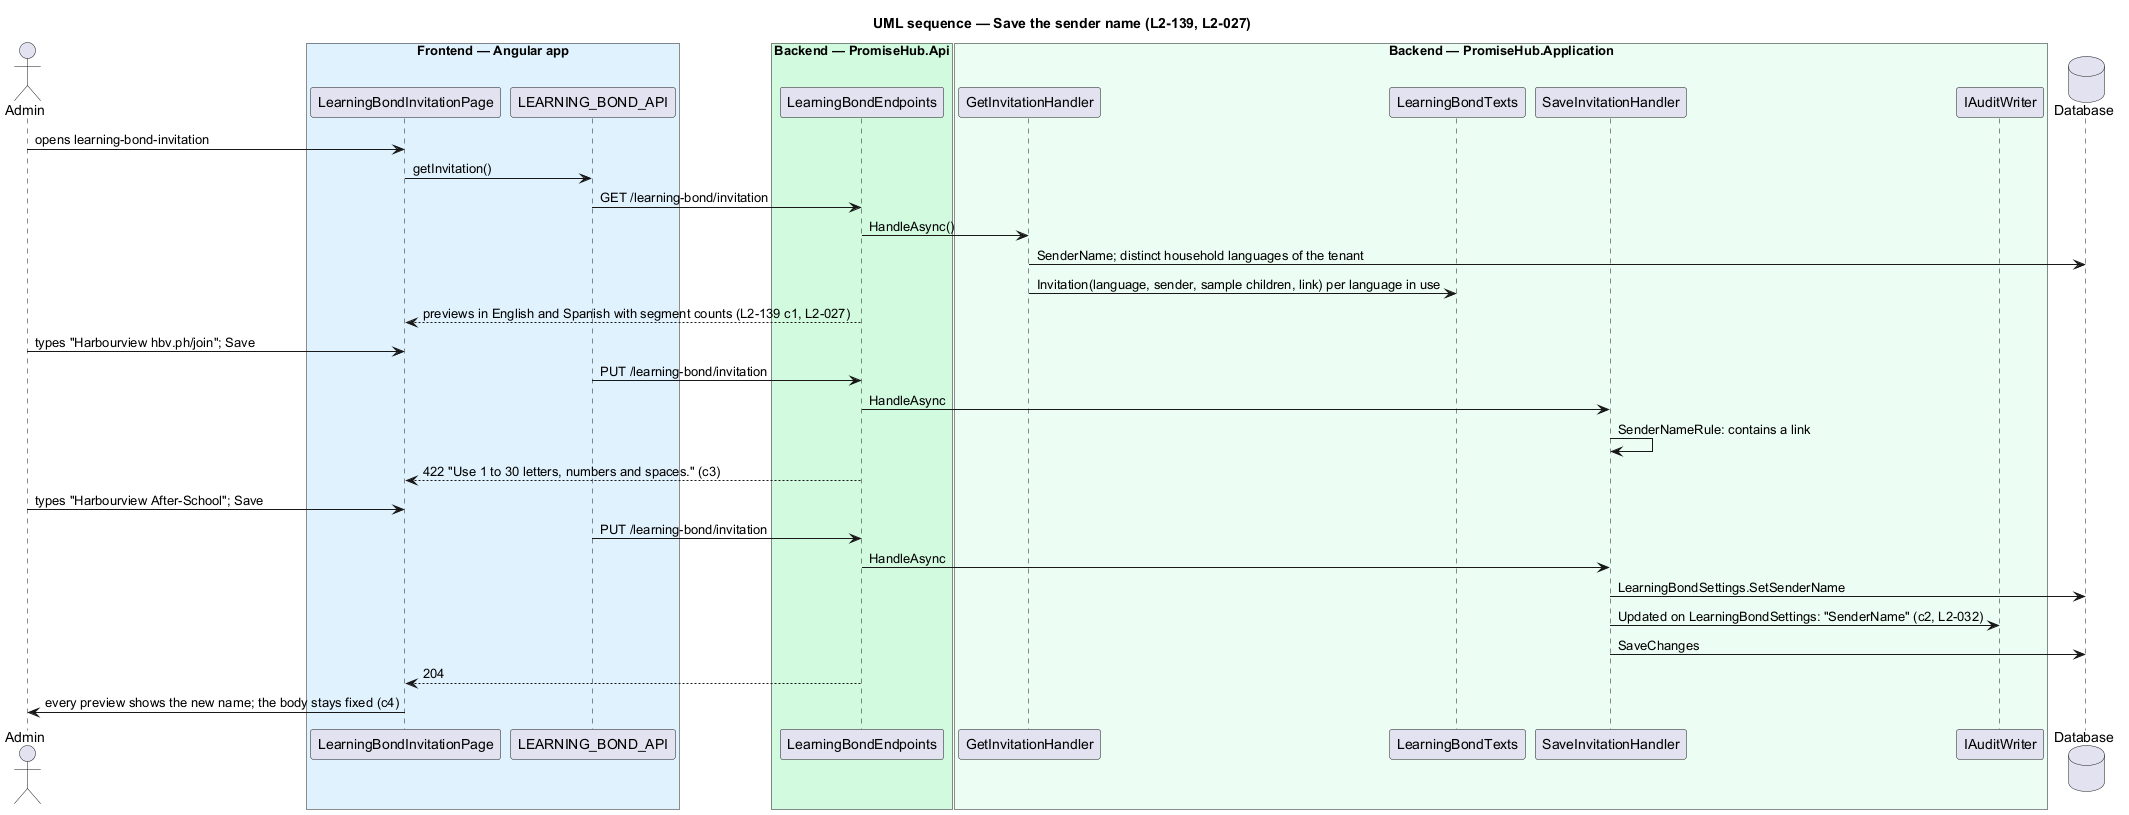

The diagram above was rendered by PlantUML. Its source (embedded in the PNG):
@startuml
title UML sequence — Save the sender name (L2-139, L2-027)
skinparam backgroundColor #FFFFFF
skinparam shadowing false
skinparam defaultFontName Arial
actor "Admin" as a
box "Frontend — Angular app" #E0F2FE
participant LearningBondInvitationPage as page
participant LEARNING_BOND_API as client
end box
box "Backend — PromiseHub.Api" #D1FADF
participant LearningBondEndpoints as api
end box
box "Backend — PromiseHub.Application" #ECFDF3
participant GetInvitationHandler as get
participant LearningBondTexts as texts
participant SaveInvitationHandler as h
participant IAuditWriter as audit
end box
database "Database" as db
a -> page : opens learning-bond-invitation
page -> client : getInvitation()
client -> api : GET /learning-bond/invitation
api -> get : HandleAsync()
get -> db : SenderName; distinct household languages of the tenant
get -> texts : Invitation(language, sender, sample children, link) per language in use
api --> page : previews in English and Spanish with segment counts (L2-139 c1, L2-027)
a -> page : types "Harbourview hbv.ph/join"; Save
client -> api : PUT /learning-bond/invitation
api -> h : HandleAsync
h -> h : SenderNameRule: contains a link
api --> page : 422 "Use 1 to 30 letters, numbers and spaces." (c3)
a -> page : types "Harbourview After-School"; Save
client -> api : PUT /learning-bond/invitation
api -> h : HandleAsync
h -> db : LearningBondSettings.SetSenderName
h -> audit : Updated on LearningBondSettings: "SenderName" (c2, L2-032)
h -> db : SaveChanges
api --> page : 204
page -> a : every preview shows the new name; the body stays fixed (c4)
@enduml